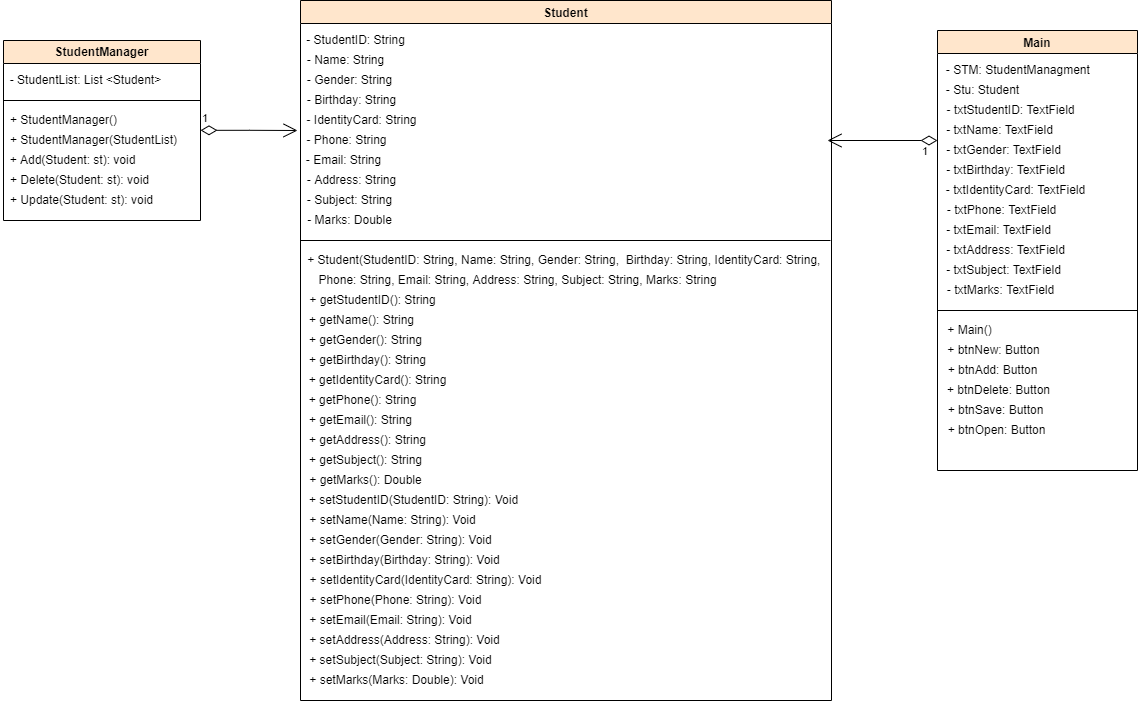

The diagram above was exported from draw.io. Its source (the exported page's mxGraphModel, read from the mxfile embedded in the PNG):
<mxGraphModel dx="2048" dy="575" grid="1" gridSize="10" guides="1" tooltips="1" connect="1" arrows="1" fold="1" page="1" pageScale="1" pageWidth="827" pageHeight="1169" math="0" shadow="0">
  <root>
    <mxCell id="0" />
    <mxCell id="1" parent="0" />
    <mxCell id="ILT099epoW4bwj_imia0-1" value="Student" style="swimlane;fillColor=#ffe6cc;strokeColor=#000000;labelBackgroundColor=none;rounded=0;swimlaneFillColor=default;" vertex="1" parent="1">
      <mxGeometry x="-340" y="170" width="531" height="700" as="geometry" />
    </mxCell>
    <mxCell id="ILT099epoW4bwj_imia0-2" value="- StudentID: String" style="text;html=1;align=center;verticalAlign=middle;resizable=0;points=[];autosize=1;strokeColor=none;fillColor=none;" vertex="1" parent="ILT099epoW4bwj_imia0-1">
      <mxGeometry y="30" width="110" height="20" as="geometry" />
    </mxCell>
    <mxCell id="ILT099epoW4bwj_imia0-11" value="- Name: String" style="text;html=1;align=center;verticalAlign=middle;resizable=0;points=[];autosize=1;strokeColor=none;fillColor=none;" vertex="1" parent="ILT099epoW4bwj_imia0-1">
      <mxGeometry y="50" width="90" height="20" as="geometry" />
    </mxCell>
    <mxCell id="ILT099epoW4bwj_imia0-12" value="- Gender: String" style="text;html=1;align=center;verticalAlign=middle;resizable=0;points=[];autosize=1;strokeColor=none;fillColor=none;" vertex="1" parent="ILT099epoW4bwj_imia0-1">
      <mxGeometry x="-1" y="70" width="100" height="20" as="geometry" />
    </mxCell>
    <mxCell id="ILT099epoW4bwj_imia0-13" value="- Birthday: String" style="text;html=1;align=center;verticalAlign=middle;resizable=0;points=[];autosize=1;strokeColor=none;fillColor=none;" vertex="1" parent="ILT099epoW4bwj_imia0-1">
      <mxGeometry x="-4" y="90" width="110" height="20" as="geometry" />
    </mxCell>
    <mxCell id="ILT099epoW4bwj_imia0-14" value="- IdentityCard: String" style="text;html=1;align=center;verticalAlign=middle;resizable=0;points=[];autosize=1;strokeColor=none;fillColor=none;" vertex="1" parent="ILT099epoW4bwj_imia0-1">
      <mxGeometry x="-4" y="110" width="130" height="20" as="geometry" />
    </mxCell>
    <mxCell id="ILT099epoW4bwj_imia0-15" value="- Phone: String" style="text;html=1;align=center;verticalAlign=middle;resizable=0;points=[];autosize=1;strokeColor=none;fillColor=none;" vertex="1" parent="ILT099epoW4bwj_imia0-1">
      <mxGeometry x="-4" y="130" width="100" height="20" as="geometry" />
    </mxCell>
    <mxCell id="ILT099epoW4bwj_imia0-16" value="- Email: String" style="text;html=1;align=center;verticalAlign=middle;resizable=0;points=[];autosize=1;strokeColor=none;fillColor=none;" vertex="1" parent="ILT099epoW4bwj_imia0-1">
      <mxGeometry x="-2" y="150" width="90" height="20" as="geometry" />
    </mxCell>
    <mxCell id="ILT099epoW4bwj_imia0-17" value="- Address: String" style="text;html=1;align=center;verticalAlign=middle;resizable=0;points=[];autosize=1;strokeColor=none;fillColor=none;" vertex="1" parent="ILT099epoW4bwj_imia0-1">
      <mxGeometry x="1" y="170" width="100" height="20" as="geometry" />
    </mxCell>
    <mxCell id="ILT099epoW4bwj_imia0-18" value="- Subject: String" style="text;html=1;align=center;verticalAlign=middle;resizable=0;points=[];autosize=1;strokeColor=none;fillColor=none;" vertex="1" parent="ILT099epoW4bwj_imia0-1">
      <mxGeometry x="-1" y="190" width="100" height="20" as="geometry" />
    </mxCell>
    <mxCell id="ILT099epoW4bwj_imia0-19" value="- Marks: Double" style="text;html=1;align=center;verticalAlign=middle;resizable=0;points=[];autosize=1;strokeColor=none;fillColor=none;" vertex="1" parent="ILT099epoW4bwj_imia0-1">
      <mxGeometry x="-1" y="210" width="100" height="20" as="geometry" />
    </mxCell>
    <mxCell id="ILT099epoW4bwj_imia0-20" value="" style="endArrow=none;html=1;rounded=0;" edge="1" parent="ILT099epoW4bwj_imia0-1">
      <mxGeometry width="50" height="50" relative="1" as="geometry">
        <mxPoint y="240" as="sourcePoint" />
        <mxPoint x="530" y="240" as="targetPoint" />
      </mxGeometry>
    </mxCell>
    <mxCell id="ILT099epoW4bwj_imia0-22" value="+ Student(StudentID: String, Name: String, Gender: String,&amp;nbsp; Birthday: String, IdentityCard: String,&amp;nbsp;&lt;br&gt;" style="text;html=1;align=center;verticalAlign=middle;resizable=0;points=[];autosize=1;strokeColor=none;fillColor=none;" vertex="1" parent="ILT099epoW4bwj_imia0-1">
      <mxGeometry y="250" width="530" height="20" as="geometry" />
    </mxCell>
    <mxCell id="ILT099epoW4bwj_imia0-23" value="Phone: String, Email: String, Address: String, Subject: String, Marks: String" style="text;html=1;align=center;verticalAlign=middle;resizable=0;points=[];autosize=1;strokeColor=none;fillColor=none;" vertex="1" parent="ILT099epoW4bwj_imia0-1">
      <mxGeometry x="12" y="270" width="410" height="20" as="geometry" />
    </mxCell>
    <mxCell id="ILT099epoW4bwj_imia0-24" value="+ getStudentID(): String" style="text;html=1;align=center;verticalAlign=middle;resizable=0;points=[];autosize=1;strokeColor=none;fillColor=none;" vertex="1" parent="ILT099epoW4bwj_imia0-1">
      <mxGeometry x="2" y="290" width="140" height="20" as="geometry" />
    </mxCell>
    <mxCell id="ILT099epoW4bwj_imia0-25" value="+ getName(): String" style="text;html=1;align=center;verticalAlign=middle;resizable=0;points=[];autosize=1;strokeColor=none;fillColor=none;" vertex="1" parent="ILT099epoW4bwj_imia0-1">
      <mxGeometry x="1" y="310" width="120" height="20" as="geometry" />
    </mxCell>
    <mxCell id="ILT099epoW4bwj_imia0-26" value="+ getGender(): String" style="text;html=1;align=center;verticalAlign=middle;resizable=0;points=[];autosize=1;strokeColor=none;fillColor=none;" vertex="1" parent="ILT099epoW4bwj_imia0-1">
      <mxGeometry y="330" width="130" height="20" as="geometry" />
    </mxCell>
    <mxCell id="ILT099epoW4bwj_imia0-27" value="+ getBirthday(): String" style="text;html=1;align=center;verticalAlign=middle;resizable=0;points=[];autosize=1;strokeColor=none;fillColor=none;" vertex="1" parent="ILT099epoW4bwj_imia0-1">
      <mxGeometry x="2" y="350" width="130" height="20" as="geometry" />
    </mxCell>
    <mxCell id="ILT099epoW4bwj_imia0-28" value="+ getIdentityCard(): String" style="text;html=1;align=center;verticalAlign=middle;resizable=0;points=[];autosize=1;strokeColor=none;fillColor=none;" vertex="1" parent="ILT099epoW4bwj_imia0-1">
      <mxGeometry x="2" y="370" width="150" height="20" as="geometry" />
    </mxCell>
    <mxCell id="ILT099epoW4bwj_imia0-29" value="+ getPhone(): String" style="text;html=1;align=center;verticalAlign=middle;resizable=0;points=[];autosize=1;strokeColor=none;fillColor=none;" vertex="1" parent="ILT099epoW4bwj_imia0-1">
      <mxGeometry x="2" y="390" width="120" height="20" as="geometry" />
    </mxCell>
    <mxCell id="ILT099epoW4bwj_imia0-30" value="+ getEmail(): String" style="text;html=1;align=center;verticalAlign=middle;resizable=0;points=[];autosize=1;strokeColor=none;fillColor=none;" vertex="1" parent="ILT099epoW4bwj_imia0-1">
      <mxGeometry y="410" width="120" height="20" as="geometry" />
    </mxCell>
    <mxCell id="ILT099epoW4bwj_imia0-31" value="+ getAddress(): String" style="text;html=1;align=center;verticalAlign=middle;resizable=0;points=[];autosize=1;strokeColor=none;fillColor=none;" vertex="1" parent="ILT099epoW4bwj_imia0-1">
      <mxGeometry x="2" y="430" width="130" height="20" as="geometry" />
    </mxCell>
    <mxCell id="ILT099epoW4bwj_imia0-32" value="+ getSubject(): String" style="text;html=1;align=center;verticalAlign=middle;resizable=0;points=[];autosize=1;strokeColor=none;fillColor=none;" vertex="1" parent="ILT099epoW4bwj_imia0-1">
      <mxGeometry y="450" width="130" height="20" as="geometry" />
    </mxCell>
    <mxCell id="ILT099epoW4bwj_imia0-33" value="+ getMarks(): Double" style="text;html=1;align=center;verticalAlign=middle;resizable=0;points=[];autosize=1;strokeColor=none;fillColor=none;" vertex="1" parent="ILT099epoW4bwj_imia0-1">
      <mxGeometry y="470" width="130" height="20" as="geometry" />
    </mxCell>
    <mxCell id="ILT099epoW4bwj_imia0-35" value="+ setStudentID(StudentID: String): Void" style="text;html=1;align=center;verticalAlign=middle;resizable=0;points=[];autosize=1;strokeColor=none;fillColor=none;" vertex="1" parent="ILT099epoW4bwj_imia0-1">
      <mxGeometry x="3" y="490" width="220" height="20" as="geometry" />
    </mxCell>
    <mxCell id="ILT099epoW4bwj_imia0-36" value="+ setName(Name: String): Void" style="text;html=1;align=center;verticalAlign=middle;resizable=0;points=[];autosize=1;strokeColor=none;fillColor=none;" vertex="1" parent="ILT099epoW4bwj_imia0-1">
      <mxGeometry x="2" y="510" width="180" height="20" as="geometry" />
    </mxCell>
    <mxCell id="ILT099epoW4bwj_imia0-37" value="+ setGender(Gender: String): Void" style="text;html=1;align=center;verticalAlign=middle;resizable=0;points=[];autosize=1;strokeColor=none;fillColor=none;" vertex="1" parent="ILT099epoW4bwj_imia0-1">
      <mxGeometry y="530" width="200" height="20" as="geometry" />
    </mxCell>
    <mxCell id="ILT099epoW4bwj_imia0-38" value="+ setBirthday(Birthday: String): Void" style="text;html=1;align=center;verticalAlign=middle;resizable=0;points=[];autosize=1;strokeColor=none;fillColor=none;" vertex="1" parent="ILT099epoW4bwj_imia0-1">
      <mxGeometry x="-1" y="550" width="210" height="20" as="geometry" />
    </mxCell>
    <mxCell id="ILT099epoW4bwj_imia0-39" value="+ setIdentityCard(IdentityCard: String): Void" style="text;html=1;align=center;verticalAlign=middle;resizable=0;points=[];autosize=1;strokeColor=none;fillColor=none;" vertex="1" parent="ILT099epoW4bwj_imia0-1">
      <mxGeometry y="570" width="250" height="20" as="geometry" />
    </mxCell>
    <mxCell id="ILT099epoW4bwj_imia0-40" value="+ setPhone(Phone: String): Void" style="text;html=1;align=center;verticalAlign=middle;resizable=0;points=[];autosize=1;strokeColor=none;fillColor=none;" vertex="1" parent="ILT099epoW4bwj_imia0-1">
      <mxGeometry y="590" width="190" height="20" as="geometry" />
    </mxCell>
    <mxCell id="ILT099epoW4bwj_imia0-41" value="+ setEmail(Email: String): Void" style="text;html=1;align=center;verticalAlign=middle;resizable=0;points=[];autosize=1;strokeColor=none;fillColor=none;" vertex="1" parent="ILT099epoW4bwj_imia0-1">
      <mxGeometry y="610" width="180" height="20" as="geometry" />
    </mxCell>
    <mxCell id="ILT099epoW4bwj_imia0-42" value="+ setAddress(Address: String): Void" style="text;html=1;align=center;verticalAlign=middle;resizable=0;points=[];autosize=1;strokeColor=none;fillColor=none;" vertex="1" parent="ILT099epoW4bwj_imia0-1">
      <mxGeometry x="-1" y="630" width="210" height="20" as="geometry" />
    </mxCell>
    <mxCell id="ILT099epoW4bwj_imia0-43" value="+ setSubject(Subject: String): Void" style="text;html=1;align=center;verticalAlign=middle;resizable=0;points=[];autosize=1;strokeColor=none;fillColor=none;" vertex="1" parent="ILT099epoW4bwj_imia0-1">
      <mxGeometry y="650" width="200" height="20" as="geometry" />
    </mxCell>
    <mxCell id="ILT099epoW4bwj_imia0-44" value="+ setMarks(Marks: Double): Void" style="text;html=1;align=center;verticalAlign=middle;resizable=0;points=[];autosize=1;strokeColor=none;fillColor=none;" vertex="1" parent="ILT099epoW4bwj_imia0-1">
      <mxGeometry x="1" y="670" width="190" height="20" as="geometry" />
    </mxCell>
    <mxCell id="ILT099epoW4bwj_imia0-51" value="Main" style="swimlane;fillColor=#ffe6cc;strokeColor=#000000;swimlaneFillColor=default;" vertex="1" parent="1">
      <mxGeometry x="297" y="200" width="200" height="440" as="geometry" />
    </mxCell>
    <mxCell id="ILT099epoW4bwj_imia0-53" value="- txtStudentID: TextField" style="text;html=1;align=center;verticalAlign=middle;resizable=0;points=[];autosize=1;strokeColor=none;fillColor=none;" vertex="1" parent="ILT099epoW4bwj_imia0-51">
      <mxGeometry x="3" y="70" width="140" height="20" as="geometry" />
    </mxCell>
    <mxCell id="ILT099epoW4bwj_imia0-54" value="- txtName: TextField" style="text;html=1;align=center;verticalAlign=middle;resizable=0;points=[];autosize=1;strokeColor=none;fillColor=none;" vertex="1" parent="ILT099epoW4bwj_imia0-51">
      <mxGeometry x="2" y="90" width="120" height="20" as="geometry" />
    </mxCell>
    <mxCell id="ILT099epoW4bwj_imia0-56" value="- txtGender: TextField" style="text;html=1;align=center;verticalAlign=middle;resizable=0;points=[];autosize=1;strokeColor=none;fillColor=none;" vertex="1" parent="ILT099epoW4bwj_imia0-51">
      <mxGeometry x="1" y="110" width="130" height="20" as="geometry" />
    </mxCell>
    <mxCell id="ILT099epoW4bwj_imia0-57" value="- txtBirthday: TextField" style="text;html=1;align=center;verticalAlign=middle;resizable=0;points=[];autosize=1;strokeColor=none;fillColor=none;" vertex="1" parent="ILT099epoW4bwj_imia0-51">
      <mxGeometry x="3" y="130" width="130" height="20" as="geometry" />
    </mxCell>
    <mxCell id="ILT099epoW4bwj_imia0-58" value="- txtIdentityCard: TextField" style="text;html=1;align=center;verticalAlign=middle;resizable=0;points=[];autosize=1;strokeColor=none;fillColor=none;" vertex="1" parent="ILT099epoW4bwj_imia0-51">
      <mxGeometry x="3" y="150" width="150" height="20" as="geometry" />
    </mxCell>
    <mxCell id="ILT099epoW4bwj_imia0-59" value="- txtPhone: TextField" style="text;html=1;align=center;verticalAlign=middle;resizable=0;points=[];autosize=1;strokeColor=none;fillColor=none;" vertex="1" parent="ILT099epoW4bwj_imia0-51">
      <mxGeometry x="4" y="170" width="120" height="20" as="geometry" />
    </mxCell>
    <mxCell id="ILT099epoW4bwj_imia0-60" value="- txtEmail: TextField" style="text;html=1;align=center;verticalAlign=middle;resizable=0;points=[];autosize=1;strokeColor=none;fillColor=none;" vertex="1" parent="ILT099epoW4bwj_imia0-51">
      <mxGeometry x="1" y="190" width="120" height="20" as="geometry" />
    </mxCell>
    <mxCell id="ILT099epoW4bwj_imia0-61" value="- txtAddress: TextField" style="text;html=1;align=center;verticalAlign=middle;resizable=0;points=[];autosize=1;strokeColor=none;fillColor=none;" vertex="1" parent="ILT099epoW4bwj_imia0-51">
      <mxGeometry x="3" y="210" width="130" height="20" as="geometry" />
    </mxCell>
    <mxCell id="ILT099epoW4bwj_imia0-62" value="- txtSubject: TextField" style="text;html=1;align=center;verticalAlign=middle;resizable=0;points=[];autosize=1;strokeColor=none;fillColor=none;" vertex="1" parent="ILT099epoW4bwj_imia0-51">
      <mxGeometry x="1" y="230" width="130" height="20" as="geometry" />
    </mxCell>
    <mxCell id="ILT099epoW4bwj_imia0-63" value="- txtMarks: TextField" style="text;html=1;align=center;verticalAlign=middle;resizable=0;points=[];autosize=1;strokeColor=none;fillColor=none;" vertex="1" parent="ILT099epoW4bwj_imia0-51">
      <mxGeometry x="3" y="250" width="120" height="20" as="geometry" />
    </mxCell>
    <mxCell id="ILT099epoW4bwj_imia0-64" value="- STM: StudentManagment&amp;nbsp;" style="text;html=1;align=center;verticalAlign=middle;resizable=0;points=[];autosize=1;strokeColor=none;fillColor=none;" vertex="1" parent="ILT099epoW4bwj_imia0-51">
      <mxGeometry x="2" y="30" width="160" height="20" as="geometry" />
    </mxCell>
    <mxCell id="ILT099epoW4bwj_imia0-65" value="- Stu: Student" style="text;html=1;align=center;verticalAlign=middle;resizable=0;points=[];autosize=1;strokeColor=none;fillColor=none;" vertex="1" parent="ILT099epoW4bwj_imia0-51">
      <mxGeometry y="50" width="90" height="20" as="geometry" />
    </mxCell>
    <mxCell id="ILT099epoW4bwj_imia0-66" value="" style="endArrow=none;html=1;rounded=0;" edge="1" parent="ILT099epoW4bwj_imia0-51">
      <mxGeometry width="50" height="50" relative="1" as="geometry">
        <mxPoint y="280" as="sourcePoint" />
        <mxPoint x="200" y="280" as="targetPoint" />
      </mxGeometry>
    </mxCell>
    <mxCell id="ILT099epoW4bwj_imia0-68" value="+ btnNew: Button" style="text;html=1;align=center;verticalAlign=middle;resizable=0;points=[];autosize=1;strokeColor=none;fillColor=none;" vertex="1" parent="ILT099epoW4bwj_imia0-51">
      <mxGeometry x="1" y="310" width="110" height="20" as="geometry" />
    </mxCell>
    <mxCell id="ILT099epoW4bwj_imia0-67" value="+ Main()" style="text;html=1;align=center;verticalAlign=middle;resizable=0;points=[];autosize=1;strokeColor=none;fillColor=none;" vertex="1" parent="ILT099epoW4bwj_imia0-51">
      <mxGeometry x="2" y="290" width="60" height="20" as="geometry" />
    </mxCell>
    <mxCell id="ILT099epoW4bwj_imia0-69" value="+ btnAdd: Button" style="text;html=1;align=center;verticalAlign=middle;resizable=0;points=[];autosize=1;strokeColor=none;fillColor=none;" vertex="1" parent="ILT099epoW4bwj_imia0-51">
      <mxGeometry y="330" width="110" height="20" as="geometry" />
    </mxCell>
    <mxCell id="ILT099epoW4bwj_imia0-70" value="+ btnDelete: Button" style="text;html=1;align=center;verticalAlign=middle;resizable=0;points=[];autosize=1;strokeColor=none;fillColor=none;" vertex="1" parent="ILT099epoW4bwj_imia0-51">
      <mxGeometry x="1" y="350" width="120" height="20" as="geometry" />
    </mxCell>
    <mxCell id="ILT099epoW4bwj_imia0-71" value="+ btnSave: Button" style="text;html=1;align=center;verticalAlign=middle;resizable=0;points=[];autosize=1;strokeColor=none;fillColor=none;" vertex="1" parent="ILT099epoW4bwj_imia0-51">
      <mxGeometry x="3" y="370" width="110" height="20" as="geometry" />
    </mxCell>
    <mxCell id="ILT099epoW4bwj_imia0-72" value="+ btnOpen: Button" style="text;html=1;align=center;verticalAlign=middle;resizable=0;points=[];autosize=1;strokeColor=none;fillColor=none;" vertex="1" parent="ILT099epoW4bwj_imia0-51">
      <mxGeometry x="4" y="390" width="110" height="20" as="geometry" />
    </mxCell>
    <mxCell id="ILT099epoW4bwj_imia0-94" value="1" style="endArrow=open;html=1;endSize=12;startArrow=diamondThin;startSize=14;startFill=0;edgeStyle=orthogonalEdgeStyle;align=left;verticalAlign=bottom;rounded=0;" edge="1" parent="1">
      <mxGeometry x="-1" y="3" relative="1" as="geometry">
        <mxPoint x="-440" y="299.83" as="sourcePoint" />
        <mxPoint x="-343" y="300" as="targetPoint" />
        <Array as="points">
          <mxPoint x="-391" y="300" />
          <mxPoint x="-343" y="300" />
        </Array>
      </mxGeometry>
    </mxCell>
    <mxCell id="ILT099epoW4bwj_imia0-95" value="1" style="endArrow=open;html=1;endSize=12;startArrow=diamondThin;startSize=14;startFill=0;edgeStyle=orthogonalEdgeStyle;align=left;verticalAlign=bottom;rounded=0;exitX=0;exitY=0.25;exitDx=0;exitDy=0;" edge="1" parent="1" source="ILT099epoW4bwj_imia0-51">
      <mxGeometry x="-0.6909" y="20" relative="1" as="geometry">
        <mxPoint x="287" y="280" as="sourcePoint" />
        <mxPoint x="187" y="310" as="targetPoint" />
        <Array as="points" />
        <mxPoint as="offset" />
      </mxGeometry>
    </mxCell>
    <mxCell id="ILT099epoW4bwj_imia0-45" value="StudentManager" style="swimlane;swimlaneFillColor=default;rounded=0;shadow=0;glass=0;sketch=0;treeMoving=0;labelBackgroundColor=none;swimlaneHead=1;swimlaneBody=1;horizontal=1;labelBorderColor=none;fillColor=#ffe6cc;strokeColor=default;portConstraintRotation=0;allowArrows=1;connectable=1;container=0;autosize=0;fixDash=0;dropTarget=1;expand=1;backgroundOutline=0;metaEdit=0;movableLabel=0;cloneable=1;rotatable=1;resizeHeight=1;resizeWidth=0;comic=0;snapToPoint=0;fontColor=default;whiteSpace=wrap;" vertex="1" parent="1">
      <mxGeometry x="-637" y="210" width="197" height="180" as="geometry" />
    </mxCell>
    <mxCell id="ILT099epoW4bwj_imia0-46" value="- StudentList: List &amp;lt;Student&amp;gt;" style="text;html=1;align=center;verticalAlign=middle;resizable=0;points=[];autosize=1;strokeColor=none;fillColor=none;labelBackgroundColor=none;fontColor=default;" vertex="1" parent="ILT099epoW4bwj_imia0-45">
      <mxGeometry x="-3" y="30" width="170" height="20" as="geometry" />
    </mxCell>
    <mxCell id="ILT099epoW4bwj_imia0-80" value="" style="endArrow=none;html=1;rounded=0;" edge="1" parent="ILT099epoW4bwj_imia0-45">
      <mxGeometry width="50" height="50" relative="1" as="geometry">
        <mxPoint y="60" as="sourcePoint" />
        <mxPoint x="197" y="60" as="targetPoint" />
      </mxGeometry>
    </mxCell>
    <mxCell id="ILT099epoW4bwj_imia0-81" value="+ StudentManager()" style="text;html=1;align=center;verticalAlign=middle;resizable=0;points=[];autosize=1;strokeColor=none;fillColor=none;" vertex="1" parent="ILT099epoW4bwj_imia0-45">
      <mxGeometry y="70" width="120" height="20" as="geometry" />
    </mxCell>
    <mxCell id="ILT099epoW4bwj_imia0-82" value="+ StudentManager(StudentList)" style="text;html=1;align=center;verticalAlign=middle;resizable=0;points=[];autosize=1;strokeColor=none;fillColor=none;" vertex="1" parent="ILT099epoW4bwj_imia0-45">
      <mxGeometry y="90" width="180" height="20" as="geometry" />
    </mxCell>
    <mxCell id="ILT099epoW4bwj_imia0-83" value="+ Add(Student: st): void" style="text;html=1;align=center;verticalAlign=middle;resizable=0;points=[];autosize=1;strokeColor=none;fillColor=none;" vertex="1" parent="ILT099epoW4bwj_imia0-45">
      <mxGeometry x="-1" y="110" width="140" height="20" as="geometry" />
    </mxCell>
    <mxCell id="ILT099epoW4bwj_imia0-84" value="+ Delete(Student: st): void" style="text;html=1;align=center;verticalAlign=middle;resizable=0;points=[];autosize=1;strokeColor=none;fillColor=none;" vertex="1" parent="ILT099epoW4bwj_imia0-45">
      <mxGeometry x="1" y="130" width="150" height="20" as="geometry" />
    </mxCell>
    <mxCell id="ILT099epoW4bwj_imia0-85" value="+ Update(Student: st): void" style="text;html=1;align=center;verticalAlign=middle;resizable=0;points=[];autosize=1;strokeColor=none;fillColor=none;" vertex="1" parent="ILT099epoW4bwj_imia0-45">
      <mxGeometry x="-2" y="150" width="160" height="20" as="geometry" />
    </mxCell>
  </root>
</mxGraphModel>